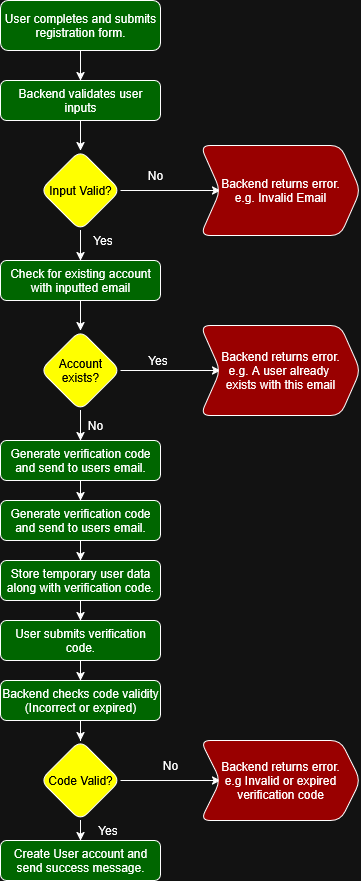

The diagram above was exported from draw.io. Its source (the exported page's mxGraphModel, read from the mxfile embedded in the PNG):
<mxGraphModel dx="1055" dy="617" grid="1" gridSize="10" guides="1" tooltips="1" connect="1" arrows="1" fold="1" page="1" pageScale="1" pageWidth="850" pageHeight="1100" math="0" shadow="0">
  <root>
    <mxCell id="0" />
    <mxCell id="1" parent="0" />
    <mxCell id="3ezyUJlYs8V0VpIF0qsL-3" value="" style="edgeStyle=orthogonalEdgeStyle;rounded=0;orthogonalLoop=1;jettySize=auto;html=1;" edge="1" parent="1" source="3ezyUJlYs8V0VpIF0qsL-1" target="3ezyUJlYs8V0VpIF0qsL-2">
      <mxGeometry relative="1" as="geometry" />
    </mxCell>
    <mxCell id="3ezyUJlYs8V0VpIF0qsL-1" value="User completes and submits registration form." style="rounded=1;whiteSpace=wrap;html=1;fillColor=light-dark(#FFFFFF,#006600);fontColor=light-dark(#000000,#FFFFFF);" vertex="1" parent="1">
      <mxGeometry x="320" width="160" height="50" as="geometry" />
    </mxCell>
    <mxCell id="3ezyUJlYs8V0VpIF0qsL-7" value="" style="edgeStyle=orthogonalEdgeStyle;rounded=0;orthogonalLoop=1;jettySize=auto;html=1;" edge="1" parent="1" source="3ezyUJlYs8V0VpIF0qsL-2" target="3ezyUJlYs8V0VpIF0qsL-6">
      <mxGeometry relative="1" as="geometry" />
    </mxCell>
    <mxCell id="3ezyUJlYs8V0VpIF0qsL-2" value="Backend validates user inputs" style="rounded=1;whiteSpace=wrap;html=1;fillColor=light-dark(#FFFFFF,#006600);" vertex="1" parent="1">
      <mxGeometry x="320" y="80" width="160" height="40" as="geometry" />
    </mxCell>
    <mxCell id="3ezyUJlYs8V0VpIF0qsL-9" value="" style="edgeStyle=orthogonalEdgeStyle;rounded=0;orthogonalLoop=1;jettySize=auto;html=1;" edge="1" parent="1" source="3ezyUJlYs8V0VpIF0qsL-6" target="3ezyUJlYs8V0VpIF0qsL-8">
      <mxGeometry relative="1" as="geometry" />
    </mxCell>
    <mxCell id="3ezyUJlYs8V0VpIF0qsL-11" value="" style="edgeStyle=orthogonalEdgeStyle;rounded=0;orthogonalLoop=1;jettySize=auto;html=1;" edge="1" parent="1" source="3ezyUJlYs8V0VpIF0qsL-6" target="3ezyUJlYs8V0VpIF0qsL-10">
      <mxGeometry relative="1" as="geometry" />
    </mxCell>
    <mxCell id="3ezyUJlYs8V0VpIF0qsL-6" value="Input Valid?" style="rhombus;whiteSpace=wrap;html=1;rounded=1;fillColor=light-dark(#FFFFFF,#FFFF00);fontColor=light-dark(#000000,#000000);" vertex="1" parent="1">
      <mxGeometry x="360" y="150" width="80" height="80" as="geometry" />
    </mxCell>
    <mxCell id="3ezyUJlYs8V0VpIF0qsL-17" value="" style="edgeStyle=orthogonalEdgeStyle;rounded=0;orthogonalLoop=1;jettySize=auto;html=1;" edge="1" parent="1" source="3ezyUJlYs8V0VpIF0qsL-8" target="3ezyUJlYs8V0VpIF0qsL-16">
      <mxGeometry relative="1" as="geometry" />
    </mxCell>
    <mxCell id="3ezyUJlYs8V0VpIF0qsL-8" value="Check for existing account with inputted email" style="whiteSpace=wrap;html=1;rounded=1;fillColor=light-dark(#FFFFFF,#006600);" vertex="1" parent="1">
      <mxGeometry x="320" y="260" width="160" height="40" as="geometry" />
    </mxCell>
    <mxCell id="3ezyUJlYs8V0VpIF0qsL-10" value="Backend returns error.&lt;br&gt;e.g. Invalid Email" style="shape=step;perimeter=stepPerimeter;whiteSpace=wrap;html=1;fixedSize=1;rounded=1;fillColor=light-dark(#FFFFFF,#990000);" vertex="1" parent="1">
      <mxGeometry x="520" y="145" width="160" height="90" as="geometry" />
    </mxCell>
    <mxCell id="3ezyUJlYs8V0VpIF0qsL-12" value="No" style="text;html=1;align=center;verticalAlign=middle;whiteSpace=wrap;rounded=0;" vertex="1" parent="1">
      <mxGeometry x="460" y="160" width="30" height="30" as="geometry" />
    </mxCell>
    <mxCell id="3ezyUJlYs8V0VpIF0qsL-13" value="Yes" style="text;html=1;align=center;verticalAlign=middle;whiteSpace=wrap;rounded=0;" vertex="1" parent="1">
      <mxGeometry x="395" y="230" width="55" height="20" as="geometry" />
    </mxCell>
    <mxCell id="3ezyUJlYs8V0VpIF0qsL-19" value="" style="edgeStyle=orthogonalEdgeStyle;rounded=0;orthogonalLoop=1;jettySize=auto;html=1;" edge="1" parent="1" source="3ezyUJlYs8V0VpIF0qsL-16" target="3ezyUJlYs8V0VpIF0qsL-18">
      <mxGeometry relative="1" as="geometry" />
    </mxCell>
    <mxCell id="3ezyUJlYs8V0VpIF0qsL-21" value="" style="edgeStyle=orthogonalEdgeStyle;rounded=0;orthogonalLoop=1;jettySize=auto;html=1;" edge="1" parent="1" source="3ezyUJlYs8V0VpIF0qsL-16" target="3ezyUJlYs8V0VpIF0qsL-20">
      <mxGeometry relative="1" as="geometry" />
    </mxCell>
    <mxCell id="3ezyUJlYs8V0VpIF0qsL-16" value="Account exists?" style="rhombus;whiteSpace=wrap;html=1;rounded=1;fillColor=light-dark(#FFFFFF,#FFFF00);fontColor=light-dark(#000000,#000000);" vertex="1" parent="1">
      <mxGeometry x="360" y="330" width="80" height="80" as="geometry" />
    </mxCell>
    <mxCell id="3ezyUJlYs8V0VpIF0qsL-18" value="&lt;div&gt;Backend returns error.&lt;/div&gt;&lt;div&gt;e.g. A user already&amp;nbsp;&lt;/div&gt;&lt;div&gt;exists with this email&lt;/div&gt;" style="shape=step;perimeter=stepPerimeter;whiteSpace=wrap;html=1;fixedSize=1;rounded=1;fillColor=light-dark(#FFFFFF,#990000);" vertex="1" parent="1">
      <mxGeometry x="520" y="325" width="160" height="90" as="geometry" />
    </mxCell>
    <mxCell id="3ezyUJlYs8V0VpIF0qsL-28" value="" style="edgeStyle=orthogonalEdgeStyle;rounded=0;orthogonalLoop=1;jettySize=auto;html=1;" edge="1" parent="1" source="3ezyUJlYs8V0VpIF0qsL-20" target="3ezyUJlYs8V0VpIF0qsL-27">
      <mxGeometry relative="1" as="geometry" />
    </mxCell>
    <mxCell id="3ezyUJlYs8V0VpIF0qsL-20" value="Generate verification code and send to users email." style="whiteSpace=wrap;html=1;rounded=1;fillColor=light-dark(#FFFFFF,#006600);" vertex="1" parent="1">
      <mxGeometry x="320" y="440" width="160" height="40" as="geometry" />
    </mxCell>
    <mxCell id="3ezyUJlYs8V0VpIF0qsL-22" value="Yes" style="text;html=1;align=center;verticalAlign=middle;whiteSpace=wrap;rounded=0;" vertex="1" parent="1">
      <mxGeometry x="450" y="350" width="55" height="20" as="geometry" />
    </mxCell>
    <mxCell id="3ezyUJlYs8V0VpIF0qsL-26" value="No" style="text;html=1;align=center;verticalAlign=middle;whiteSpace=wrap;rounded=0;" vertex="1" parent="1">
      <mxGeometry x="400" y="410" width="30" height="30" as="geometry" />
    </mxCell>
    <mxCell id="3ezyUJlYs8V0VpIF0qsL-30" value="" style="edgeStyle=orthogonalEdgeStyle;rounded=0;orthogonalLoop=1;jettySize=auto;html=1;" edge="1" parent="1" source="3ezyUJlYs8V0VpIF0qsL-27" target="3ezyUJlYs8V0VpIF0qsL-29">
      <mxGeometry relative="1" as="geometry" />
    </mxCell>
    <mxCell id="3ezyUJlYs8V0VpIF0qsL-27" value="Generate verification code and send to users email." style="whiteSpace=wrap;html=1;rounded=1;fillColor=light-dark(#FFFFFF,#006600);" vertex="1" parent="1">
      <mxGeometry x="320" y="500" width="160" height="40" as="geometry" />
    </mxCell>
    <mxCell id="3ezyUJlYs8V0VpIF0qsL-32" value="" style="edgeStyle=orthogonalEdgeStyle;rounded=0;orthogonalLoop=1;jettySize=auto;html=1;" edge="1" parent="1" source="3ezyUJlYs8V0VpIF0qsL-29" target="3ezyUJlYs8V0VpIF0qsL-31">
      <mxGeometry relative="1" as="geometry" />
    </mxCell>
    <mxCell id="3ezyUJlYs8V0VpIF0qsL-29" value="Store temporary user data along with verification code." style="whiteSpace=wrap;html=1;rounded=1;fillColor=light-dark(#FFFFFF,#006600);" vertex="1" parent="1">
      <mxGeometry x="320" y="560" width="160" height="40" as="geometry" />
    </mxCell>
    <mxCell id="3ezyUJlYs8V0VpIF0qsL-34" value="" style="edgeStyle=orthogonalEdgeStyle;rounded=0;orthogonalLoop=1;jettySize=auto;html=1;" edge="1" parent="1" source="3ezyUJlYs8V0VpIF0qsL-31" target="3ezyUJlYs8V0VpIF0qsL-33">
      <mxGeometry relative="1" as="geometry" />
    </mxCell>
    <mxCell id="3ezyUJlYs8V0VpIF0qsL-31" value="User submits verification code." style="whiteSpace=wrap;html=1;rounded=1;fillColor=light-dark(#FFFFFF,#006600);" vertex="1" parent="1">
      <mxGeometry x="320" y="620" width="160" height="40" as="geometry" />
    </mxCell>
    <mxCell id="3ezyUJlYs8V0VpIF0qsL-36" value="" style="edgeStyle=orthogonalEdgeStyle;rounded=0;orthogonalLoop=1;jettySize=auto;html=1;" edge="1" parent="1" source="3ezyUJlYs8V0VpIF0qsL-33" target="3ezyUJlYs8V0VpIF0qsL-35">
      <mxGeometry relative="1" as="geometry" />
    </mxCell>
    <mxCell id="3ezyUJlYs8V0VpIF0qsL-33" value="Backend checks code validity (Incorrect or expired)" style="whiteSpace=wrap;html=1;rounded=1;fillColor=light-dark(#FFFFFF,#006600);" vertex="1" parent="1">
      <mxGeometry x="320" y="680" width="160" height="40" as="geometry" />
    </mxCell>
    <mxCell id="3ezyUJlYs8V0VpIF0qsL-38" value="" style="edgeStyle=orthogonalEdgeStyle;rounded=0;orthogonalLoop=1;jettySize=auto;html=1;" edge="1" parent="1" source="3ezyUJlYs8V0VpIF0qsL-35" target="3ezyUJlYs8V0VpIF0qsL-37">
      <mxGeometry relative="1" as="geometry" />
    </mxCell>
    <mxCell id="3ezyUJlYs8V0VpIF0qsL-40" value="" style="edgeStyle=orthogonalEdgeStyle;rounded=0;orthogonalLoop=1;jettySize=auto;html=1;" edge="1" parent="1" source="3ezyUJlYs8V0VpIF0qsL-35" target="3ezyUJlYs8V0VpIF0qsL-39">
      <mxGeometry relative="1" as="geometry" />
    </mxCell>
    <mxCell id="3ezyUJlYs8V0VpIF0qsL-35" value="Code Valid?" style="rhombus;whiteSpace=wrap;html=1;rounded=1;fillColor=light-dark(#FFFFFF,#FFFF00);fontColor=light-dark(#000000,#000000);" vertex="1" parent="1">
      <mxGeometry x="360" y="740" width="80" height="80" as="geometry" />
    </mxCell>
    <mxCell id="3ezyUJlYs8V0VpIF0qsL-37" value="&lt;div&gt;Backend returns error.&lt;/div&gt;&lt;div&gt;e.g Invalid or expired verification code&lt;/div&gt;" style="shape=step;perimeter=stepPerimeter;whiteSpace=wrap;html=1;fixedSize=1;rounded=1;fillColor=light-dark(#FFFFFF,#990000);" vertex="1" parent="1">
      <mxGeometry x="520" y="740" width="160" height="80" as="geometry" />
    </mxCell>
    <mxCell id="3ezyUJlYs8V0VpIF0qsL-39" value="Create User account and send success message." style="whiteSpace=wrap;html=1;rounded=1;fillColor=light-dark(#FFFFFF,#006600);" vertex="1" parent="1">
      <mxGeometry x="320" y="840" width="160" height="40" as="geometry" />
    </mxCell>
    <mxCell id="3ezyUJlYs8V0VpIF0qsL-41" value="Yes" style="text;html=1;align=center;verticalAlign=middle;whiteSpace=wrap;rounded=0;" vertex="1" parent="1">
      <mxGeometry x="400" y="820" width="55" height="20" as="geometry" />
    </mxCell>
    <mxCell id="3ezyUJlYs8V0VpIF0qsL-42" value="No" style="text;html=1;align=center;verticalAlign=middle;whiteSpace=wrap;rounded=0;" vertex="1" parent="1">
      <mxGeometry x="475" y="750" width="30" height="30" as="geometry" />
    </mxCell>
  </root>
</mxGraphModel>